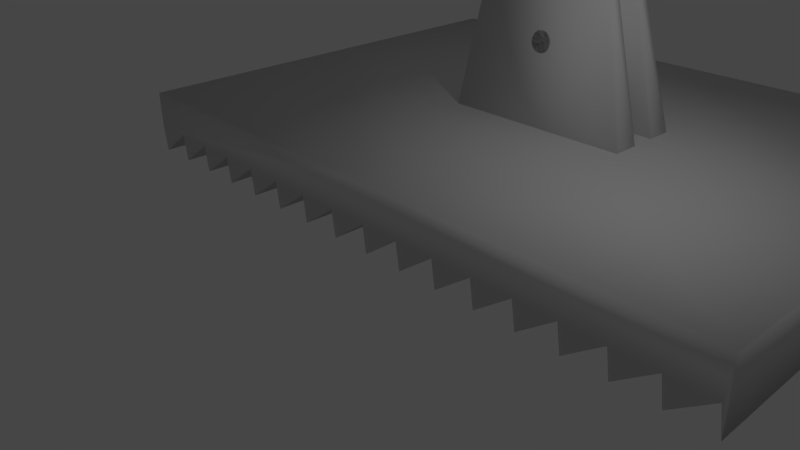 # Source: Fussplatte.blend  (saved by Blender 2.79.0; exported with 4.5.12 LTS)
import bpy
from mathutils import Matrix  # noqa: F401  (used for matrix-valued properties, if any)

bpy.ops.wm.read_factory_settings(use_empty=True)
scene = bpy.context.scene
scene.name = 'Scene'

# ---- collections
col_collection_1 = bpy.data.collections.new('Collection 1'); scene.collection.children.link(col_collection_1)

# ---- materials (node trees are filled in below, after node groups)
mat_material = bpy.data.materials.new('Material')
mat_material.alpha_threshold = 0.0
mat_material.use_transparent_shadow = False
mat_material.roughness = 0.5
mat_material.line_color = (0.0, 0.0, 0.0, 1.0)

# ---- material node trees

# ---- world
world_world = bpy.data.worlds.new('World'); scene.world = world_world
world_world.color = (0.05088, 0.05088, 0.05088)
world_world.use_sun_shadow = False
world_world.sun_shadow_jitter_overblur = 0.0
world_world.cycles.sampling_method = 'MANUAL'

# ---- cameras
cam_camera = bpy.data.cameras.new('Camera')
cam_camera.clip_end = 100.0
cam_camera.lens = 35.0
cam_camera.sensor_width = 32.0
cam_camera.sensor_height = 18.0
cam_camera.ortho_scale = 7.314
cam_camera.dof.focus_distance = 0.0
cam_camera.dof.aperture_fstop = 128.0

# ---- lights
light_lamp = bpy.data.lights.new('Lamp', 'POINT')
light_lamp.transmission_factor = 0.0
light_lamp.cutoff_distance = 30.0
light_lamp.energy = 100.0
light_lamp.shadow_buffer_clip_start = 1.001
light_lamp.shadow_soft_size = 0.1
light_lamp.shadow_maximum_resolution = 0.006
light_lamp.use_absolute_resolution = True

# ---- meshes
me_cube = bpy.data.meshes.new('Cube')
me_cube.from_pydata([(11.03, 8.982e-09, -0.06685), (-11.44, -7.638e-08, 0.5685), (-9.9, 2.45e-09, -0.01823), (-7.256, -7.507e-08, 0.5588), (-5.714, 3.756e-09, -0.02795), (-3.07, -7.377e-08, 0.549), (-1.528, 5.062e-09, -0.03768), (1.116, -7.246e-08, 0.5393), (2.658, 6.369e-09, -0.0474), (5.302, -7.115e-08, 0.5296), (6.844, 7.675e-09, -0.05713), (9.488, -6.985e-08, 0.5199), (9.635, 8.546e-09, -0.06361), (10.88, -6.941e-08, 0.5166), (-11.3, 2.014e-09, -0.01499), (-10.05, -7.594e-08, 0.5652), (-8.651, -7.551e-08, 0.562), (-8.504, 2.885e-09, -0.02147), (-7.109, 3.321e-09, -0.02471), (-5.86, -7.464e-08, 0.5555), (-4.465, -7.42e-08, 0.5523), (-4.318, 4.191e-09, -0.0312), (-2.923, 4.627e-09, -0.03444), (-1.674, -7.333e-08, 0.5458), (-0.2789, -7.29e-08, 0.5425), (-0.1325, 5.498e-09, -0.04092), (1.263, 5.933e-09, -0.04416), (2.512, -7.203e-08, 0.5361), (3.907, -7.159e-08, 0.5328), (4.053, 6.804e-09, -0.05064), (5.449, 7.24e-09, -0.05388), (6.698, -7.072e-08, 0.5263), (8.093, -7.028e-08, 0.5231), (8.239, 8.111e-09, -0.06037), (11.03, 8.982e-09, 1.372), (-11.48, 8.982e-09, 1.372), (11.03, 12.69, -0.06685), (-11.44, 12.69, 0.5685), (-9.9, 12.69, -0.01823), (-7.256, 12.69, 0.5588), (-5.714, 12.69, -0.02795), (-3.07, 12.69, 0.549), (-1.528, 12.69, -0.03768), (1.116, 12.69, 0.5393), (2.658, 12.69, -0.0474), (5.302, 12.69, 0.5296), (6.844, 12.69, -0.05713), (9.488, 12.69, 0.5199), (9.635, 12.69, -0.06361), (10.88, 12.69, 0.5166), (-11.3, 12.69, -0.01499), (-10.05, 12.69, 0.5652), (-8.651, 12.69, 0.562), (-8.504, 12.69, -0.02147), (-7.109, 12.69, -0.02471), (-5.86, 12.69, 0.5555), (-4.465, 12.69, 0.5523), (-4.318, 12.69, -0.0312), (-2.923, 12.69, -0.03444), (-1.674, 12.69, 0.5458), (-0.2789, 12.69, 0.5425), (-0.1325, 12.69, -0.04092), (1.263, 12.69, -0.04416), (2.512, 12.69, 0.5361), (3.907, 12.69, 0.5328), (4.053, 12.69, -0.05064), (5.449, 12.69, -0.05388), (6.698, 12.69, 0.5263), (8.093, 12.69, 0.5231), (8.239, 12.69, -0.06037), (11.03, 12.69, 1.372), (-11.48, 12.69, 1.372), (-0.2241, 8.982e-09, 1.372), (-0.2241, 12.69, 1.372), (11.03, 6.344, 1.372), (-11.48, 6.344, 1.372), (-0.2241, 6.344, 1.372), (-3.238, 6.708, 1.244), (-2.431, 6.708, 4.612), (-3.238, 7.402, 1.244), (-2.431, 7.013, 4.612), (3.441, 6.708, 1.244), (2.071, 6.708, 4.612), (3.441, 7.402, 1.244), (2.071, 7.013, 4.612), (-3.238, 5.292, 1.244), (-2.431, 5.725, 4.612), (-3.238, 6.03, 1.244), (-2.431, 6.03, 4.612), (3.441, 5.292, 1.244), (2.071, 5.725, 4.612), (3.441, 6.03, 1.244), (2.071, 6.03, 4.612)], [], [(13, 0, 34, 72, 35, 1, 14, 15, 2, 16, 17, 3, 18, 19, 4, 20, 21, 5, 22, 23, 6, 24, 25, 7, 26, 27, 8, 28, 29, 9, 30, 31, 10, 32, 33, 11, 12), (49, 48, 47, 69, 68, 46, 67, 66, 45, 65, 64, 44, 63, 62, 43, 61, 60, 42, 59, 58, 41, 57, 56, 40, 55, 54, 39, 53, 52, 38, 51, 50, 37, 71, 73, 70, 36), (0, 36, 70, 74, 34), (20, 56, 57, 21), (27, 63, 44, 8), (76, 73, 71, 75), (5, 41, 58, 22), (29, 65, 45, 9), (35, 75, 71, 37, 1), (22, 58, 59, 23), (31, 67, 46, 10), (6, 42, 60, 24), (33, 69, 47, 11), (24, 60, 61, 25), (11, 47, 48, 12), (7, 43, 62, 26), (12, 48, 49, 13), (26, 62, 63, 27), (1, 37, 50, 14), (13, 49, 36, 0), (8, 44, 64, 28), (14, 50, 51, 15), (15, 51, 38, 2), (28, 64, 65, 29), (2, 38, 52, 16), (17, 53, 39, 3), (9, 45, 66, 30), (16, 52, 53, 17), (19, 55, 40, 4), (30, 66, 67, 31), (3, 39, 54, 18), (21, 57, 41, 5), (10, 46, 68, 32), (18, 54, 55, 19), (23, 59, 42, 6), (32, 68, 69, 33), (4, 40, 56, 20), (25, 61, 43, 7), (74, 70, 73, 76), (34, 74, 76, 72), (72, 76, 75, 35), (77, 78, 80, 79), (79, 80, 84, 83), (83, 84, 82, 81), (81, 82, 78, 77), (79, 83, 81, 77), (84, 80, 78, 82), (85, 86, 88, 87), (87, 88, 92, 91), (91, 92, 90, 89), (89, 90, 86, 85), (87, 91, 89, 85), (92, 88, 86, 90)])
me_cube.polygons.foreach_set('use_smooth', [True] * 53)
_k = {(21, 57): 1.0, (8, 44): 1.0, (22, 58): 1.0, (29, 65): 1.0, (10, 46): 1.0, (6, 42): 1.0, (33, 69): 1.0, (25, 61): 1.0, (12, 48): 1.0, (26, 62): 1.0, (14, 50): 1.0, (2, 38): 1.0, (17, 53): 1.0, (30, 66): 1.0, (4, 40): 1.0, (18, 54): 1.0, (77, 78): 1.0, (81, 82): 1.0, (78, 82): 1.0, (87, 88): 1.0, (88, 92): 1.0, (91, 92): 1.0}
me_cube.attributes.new('crease_edge', 'FLOAT', 'EDGE').data.foreach_set('value', [_k.get((min(e.vertices), max(e.vertices)), 0.0) for e in me_cube.edges])
me_cube.materials.append(mat_material)
me_cube.use_remesh_preserve_volume = False
me_cube.use_remesh_preserve_attributes = False
me_cube.use_mirror_vertex_groups = False
me_cube.update()
me_cylinder_002 = bpy.data.meshes.new('Cylinder.002')
me_cylinder_002.from_pydata([(0.0, 0.6, -1.0), (0.0, 0.6, 1.0), (0.2296, 0.5543, -1.0), (0.2296, 0.5543, 1.0), (0.4243, 0.4243, -1.0), (0.4243, 0.4243, 1.0), (0.5543, 0.2296, -1.0), (0.5543, 0.2296, 1.0), (0.6, -2.623e-08, -1.0), (0.6, -2.623e-08, 1.0), (0.5543, -0.2296, -1.0), (0.5543, -0.2296, 1.0), (0.4243, -0.4243, -1.0), (0.4243, -0.4243, 1.0), (0.2296, -0.5543, -1.0), (0.2296, -0.5543, 1.0), (9.06e-08, -0.6, -1.0), (9.06e-08, -0.6, 1.0), (-0.2296, -0.5543, -1.0), (-0.2296, -0.5543, 1.0), (-0.4243, -0.4243, -1.0), (-0.4243, -0.4243, 1.0), (-0.5543, -0.2296, -1.0), (-0.5543, -0.2296, 1.0), (-0.6, 7.155e-09, -1.0), (-0.6, 7.155e-09, 1.0), (-0.5543, 0.2296, -1.0), (-0.5543, 0.2296, 1.0), (-0.4243, 0.4243, -1.0), (-0.4243, 0.4243, 1.0), (-0.2296, 0.5543, -1.0), (-0.2296, 0.5543, 1.0)], [], [(0, 1, 3, 2), (2, 3, 5, 4), (4, 5, 7, 6), (6, 7, 9, 8), (8, 9, 11, 10), (10, 11, 13, 12), (12, 13, 15, 14), (14, 15, 17, 16), (16, 17, 19, 18), (18, 19, 21, 20), (20, 21, 23, 22), (22, 23, 25, 24), (24, 25, 27, 26), (26, 27, 29, 28), (3, 1, 31, 29, 27, 25, 23, 21, 19, 17, 15, 13, 11, 9, 7, 5), (28, 29, 31, 30), (30, 31, 1, 0), (0, 2, 4, 6, 8, 10, 12, 14, 16, 18, 20, 22, 24, 26, 28, 30)])
me_cylinder_002.use_remesh_preserve_volume = False
me_cylinder_002.use_remesh_preserve_attributes = False
me_cylinder_002.use_mirror_vertex_groups = False
me_cylinder_002.update()

# ---- objects
ob_fuss = bpy.data.objects.new('Fuss', me_cube)
ob_cylinder = bpy.data.objects.new('Cylinder', me_cylinder_002)
ob_lamp = bpy.data.objects.new('Lamp', light_lamp)
ob_camera = bpy.data.objects.new('Camera', cam_camera)

# ---- transforms, parenting, visibility, modifiers, constraints
ob_fuss.location = (0.0, 0.0, 0.0)
ob_fuss.scale = (0.4443, 0.5911, 0.6948)
ob_fuss.lock_rotations_4d = False
ob_fuss.empty_display_type = 'ARROWS'
ob_fuss.lineart.crease_threshold = 0.0
_vg = ob_fuss.vertex_groups.new(name='Halterung')
_m = ob_fuss.modifiers.new('Bevel', 'BEVEL')
_m.show_render = False
_m.width = 0.3
_m.width_pct = 0.3
_m.segments = 3
_m.limit_method = 'NONE'
_m.spread = 0.0
ob_cylinder.location = (-0.007938, 3.764, 2.158)
ob_cylinder.rotation_euler = (1.571, 0.0, 0.0)
ob_cylinder.scale = (0.5, 0.5, 0.6525)
ob_cylinder.lineart.crease_threshold = 0.0
_m = ob_cylinder.modifiers.new('Subsurf', 'SUBSURF')
_m.uv_smooth = 'PRESERVE_CORNERS'
_m.quality = 2
_m.levels = 2
_m.show_only_control_edges = False
_m = ob_cylinder.modifiers.new('Boolean', 'BOOLEAN')
_m.object = ob_fuss
_m.operation = 'INTERSECT'
_m.solver = 'FAST'
ob_lamp.location = (4.076, 1.005, 5.904)
ob_lamp.rotation_euler = (0.6503, 0.05522, 1.866)
ob_lamp.lock_rotations_4d = False
ob_lamp.empty_display_type = 'ARROWS'
ob_lamp.color = (0.0, 0.0, 0.0, 0.0)
ob_lamp.lineart.crease_threshold = 0.0
ob_camera.location = (7.481, -6.508, 5.344)
ob_camera.rotation_euler = (1.109, 0.0, 0.8149)
ob_camera.lock_rotations_4d = False
ob_camera.empty_display_type = 'ARROWS'
ob_camera.color = (0.0, 0.0, 0.0, 0.0)
ob_camera.display_type = 'WIRE'
ob_camera.lineart.crease_threshold = 0.0

# ---- collection membership
col_collection_1.objects.link(ob_fuss)
col_collection_1.objects.link(ob_cylinder)
col_collection_1.objects.link(ob_lamp)
col_collection_1.objects.link(ob_camera)

# ---- scene / render settings (as saved in the file)
scene.camera = ob_camera
scene.frame_start = 1; scene.frame_end = 250; scene.frame_set(1)
scene.render.engine = 'BLENDER_EEVEE_NEXT'
scene.render.resolution_percentage = 50
scene.render.dither_intensity = 0.0
scene.cycles.use_denoising = False
scene.cycles.samples = 128
scene.cycles.sampling_pattern = 'TABULATED_SOBOL'
scene.cycles.use_adaptive_sampling = False
scene.cycles.use_light_tree = False
scene.cycles.blur_glossy = 0.0
scene.cycles.sample_clamp_indirect = 0.0
scene.view_settings.view_transform = 'Filmic'
scene.unit_settings.scale_length = 0.01
bpy.context.view_layer.update()
